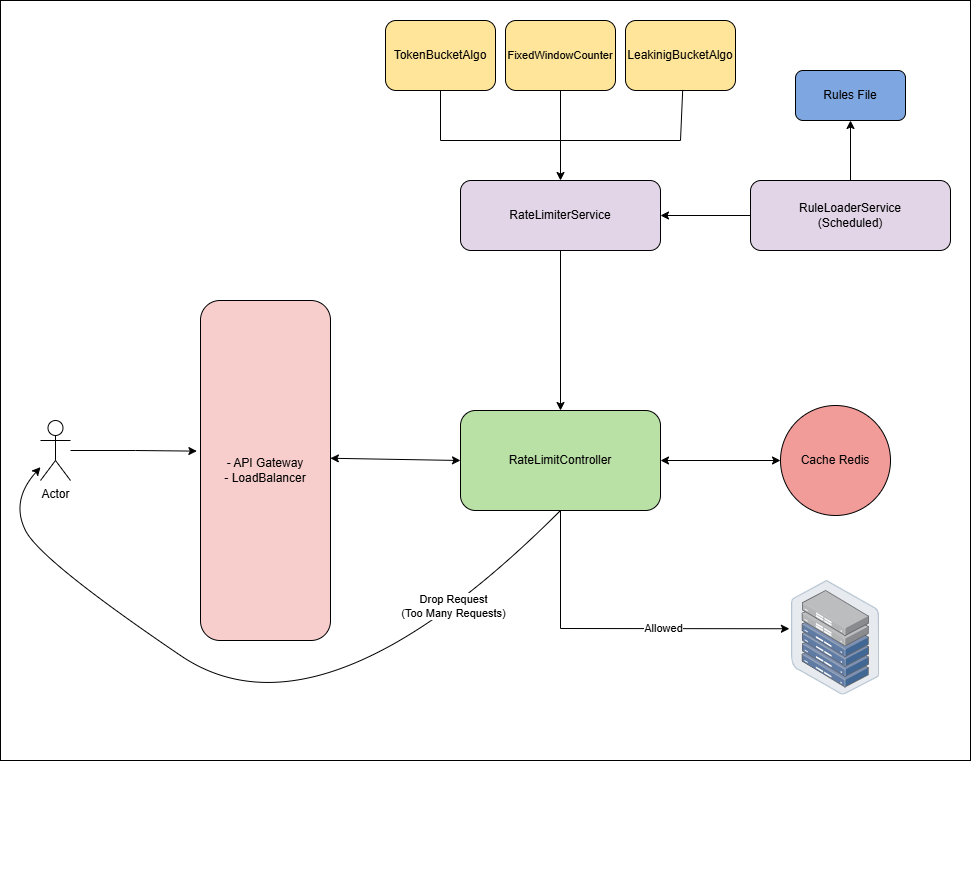

The diagram above was exported from draw.io. Its source (the exported page's mxGraphModel, read from the mxfile embedded in the PNG):
<mxGraphModel dx="1765" dy="800" grid="1" gridSize="10" guides="1" tooltips="1" connect="1" arrows="1" fold="1" page="1" pageScale="1" pageWidth="1169" pageHeight="827" math="0" shadow="0">
  <root>
    <mxCell id="0" />
    <mxCell id="1" parent="0" />
    <mxCell id="0UTGhtIHmFZRnIfTIf0e-14" value="" style="rounded=0;whiteSpace=wrap;html=1;" parent="1" vertex="1">
      <mxGeometry x="300" y="750" width="970" height="760" as="geometry" />
    </mxCell>
    <mxCell id="Sz2WSqQVIlk2mT2rfsqY-20" style="edgeStyle=orthogonalEdgeStyle;rounded=0;orthogonalLoop=1;jettySize=auto;html=1;exitX=0.5;exitY=1;exitDx=0;exitDy=0;" parent="1" edge="1">
      <mxGeometry relative="1" as="geometry">
        <mxPoint x="1000" y="1630" as="sourcePoint" />
        <mxPoint x="1000" y="1630" as="targetPoint" />
      </mxGeometry>
    </mxCell>
    <mxCell id="Sz2WSqQVIlk2mT2rfsqY-21" style="edgeStyle=orthogonalEdgeStyle;rounded=0;orthogonalLoop=1;jettySize=auto;html=1;exitX=0.25;exitY=1;exitDx=0;exitDy=0;entryX=0.346;entryY=0.96;entryDx=0;entryDy=0;entryPerimeter=0;" parent="1" edge="1">
      <mxGeometry relative="1" as="geometry">
        <Array as="points">
          <mxPoint x="846" y="1560" />
          <mxPoint x="503" y="1560" />
        </Array>
        <mxPoint x="503.3600000000001" y="1496.4" as="targetPoint" />
      </mxGeometry>
    </mxCell>
    <mxCell id="0UTGhtIHmFZRnIfTIf0e-1" value="Actor" style="shape=umlActor;verticalLabelPosition=bottom;verticalAlign=top;html=1;outlineConnect=0;" parent="1" vertex="1">
      <mxGeometry x="340" y="1170" width="30" height="60" as="geometry" />
    </mxCell>
    <mxCell id="0UTGhtIHmFZRnIfTIf0e-2" value="- API Gateway&lt;div&gt;- LoadBalancer&lt;/div&gt;" style="rounded=1;whiteSpace=wrap;html=1;fillColor=light-dark(#F8CECC,var(--ge-dark-color, #121212));" parent="1" vertex="1">
      <mxGeometry x="500" y="1050" width="130" height="340" as="geometry" />
    </mxCell>
    <mxCell id="0UTGhtIHmFZRnIfTIf0e-4" value="RateLimitController" style="rounded=1;whiteSpace=wrap;html=1;fillColor=light-dark(#B9E0A5,var(--ge-dark-color, #121212));" parent="1" vertex="1">
      <mxGeometry x="760" y="1160" width="200" height="100" as="geometry" />
    </mxCell>
    <mxCell id="0UTGhtIHmFZRnIfTIf0e-7" value="Cache Redis" style="ellipse;whiteSpace=wrap;html=1;fillColor=light-dark(#F19C99,var(--ge-dark-color, #121212));" parent="1" vertex="1">
      <mxGeometry x="1080" y="1155" width="110" height="110" as="geometry" />
    </mxCell>
    <mxCell id="0UTGhtIHmFZRnIfTIf0e-8" style="edgeStyle=orthogonalEdgeStyle;rounded=0;orthogonalLoop=1;jettySize=auto;html=1;entryX=-0.028;entryY=0.443;entryDx=0;entryDy=0;entryPerimeter=0;" parent="1" source="0UTGhtIHmFZRnIfTIf0e-1" target="0UTGhtIHmFZRnIfTIf0e-2" edge="1">
      <mxGeometry relative="1" as="geometry" />
    </mxCell>
    <mxCell id="0UTGhtIHmFZRnIfTIf0e-9" value="" style="endArrow=classic;startArrow=classic;html=1;rounded=0;entryX=0;entryY=0.5;entryDx=0;entryDy=0;exitX=0.999;exitY=0.464;exitDx=0;exitDy=0;exitPerimeter=0;" parent="1" source="0UTGhtIHmFZRnIfTIf0e-2" target="0UTGhtIHmFZRnIfTIf0e-4" edge="1">
      <mxGeometry width="50" height="50" relative="1" as="geometry">
        <mxPoint x="630" y="1160" as="sourcePoint" />
        <mxPoint x="680" y="1110" as="targetPoint" />
      </mxGeometry>
    </mxCell>
    <mxCell id="5VKyzf0mpXGI7_Wjam7r-4" value="" style="endArrow=classic;startArrow=classic;html=1;rounded=0;exitX=1;exitY=0.5;exitDx=0;exitDy=0;entryX=0;entryY=0.5;entryDx=0;entryDy=0;" parent="1" source="0UTGhtIHmFZRnIfTIf0e-4" target="0UTGhtIHmFZRnIfTIf0e-7" edge="1">
      <mxGeometry width="50" height="50" relative="1" as="geometry">
        <mxPoint x="990" y="1170" as="sourcePoint" />
        <mxPoint x="1040" y="1120" as="targetPoint" />
      </mxGeometry>
    </mxCell>
    <mxCell id="5VKyzf0mpXGI7_Wjam7r-5" value="Rules File" style="rounded=1;whiteSpace=wrap;html=1;fillColor=light-dark(#7EA6E0,var(--ge-dark-color, #121212));" parent="1" vertex="1">
      <mxGeometry x="1095" y="820" width="110" height="50" as="geometry" />
    </mxCell>
    <mxCell id="5VKyzf0mpXGI7_Wjam7r-7" style="edgeStyle=orthogonalEdgeStyle;rounded=0;orthogonalLoop=1;jettySize=auto;html=1;exitX=0.5;exitY=0;exitDx=0;exitDy=0;" parent="1" source="5VKyzf0mpXGI7_Wjam7r-6" target="5VKyzf0mpXGI7_Wjam7r-5" edge="1">
      <mxGeometry relative="1" as="geometry" />
    </mxCell>
    <mxCell id="5VKyzf0mpXGI7_Wjam7r-13" style="edgeStyle=orthogonalEdgeStyle;rounded=0;orthogonalLoop=1;jettySize=auto;html=1;entryX=1;entryY=0.5;entryDx=0;entryDy=0;" parent="1" source="5VKyzf0mpXGI7_Wjam7r-6" target="5VKyzf0mpXGI7_Wjam7r-8" edge="1">
      <mxGeometry relative="1" as="geometry" />
    </mxCell>
    <mxCell id="5VKyzf0mpXGI7_Wjam7r-6" value="RuleLoaderService&lt;div&gt;(Scheduled)&lt;/div&gt;" style="rounded=1;whiteSpace=wrap;html=1;fillColor=light-dark(#E1D5E7,var(--ge-dark-color, #121212));" parent="1" vertex="1">
      <mxGeometry x="1050" y="930" width="200" height="70" as="geometry" />
    </mxCell>
    <mxCell id="5VKyzf0mpXGI7_Wjam7r-27" style="edgeStyle=orthogonalEdgeStyle;rounded=0;orthogonalLoop=1;jettySize=auto;html=1;exitX=0.5;exitY=1;exitDx=0;exitDy=0;" parent="1" source="5VKyzf0mpXGI7_Wjam7r-8" target="0UTGhtIHmFZRnIfTIf0e-4" edge="1">
      <mxGeometry relative="1" as="geometry" />
    </mxCell>
    <mxCell id="5VKyzf0mpXGI7_Wjam7r-8" value="RateLimiterService" style="rounded=1;whiteSpace=wrap;html=1;fillColor=light-dark(#E1D5E7,var(--ge-dark-color, #121212));" parent="1" vertex="1">
      <mxGeometry x="760" y="930" width="200" height="70" as="geometry" />
    </mxCell>
    <mxCell id="5VKyzf0mpXGI7_Wjam7r-9" value="TokenBucketAlgo" style="rounded=1;whiteSpace=wrap;html=1;fillColor=light-dark(#FFE599,var(--ge-dark-color, #121212));" parent="1" vertex="1">
      <mxGeometry x="685" y="770" width="110" height="70" as="geometry" />
    </mxCell>
    <mxCell id="5VKyzf0mpXGI7_Wjam7r-11" value="&lt;font style=&quot;font-size: 11px;&quot;&gt;FixedWindowCounter&lt;/font&gt;" style="rounded=1;whiteSpace=wrap;html=1;fillColor=light-dark(#FFE599,var(--ge-dark-color, #121212));" parent="1" vertex="1">
      <mxGeometry x="805" y="770" width="110" height="70" as="geometry" />
    </mxCell>
    <mxCell id="5VKyzf0mpXGI7_Wjam7r-12" value="LeakinigBucketAlgo" style="rounded=1;whiteSpace=wrap;html=1;fillColor=light-dark(#FFE599,var(--ge-dark-color, #121212));" parent="1" vertex="1">
      <mxGeometry x="925" y="770" width="110" height="70" as="geometry" />
    </mxCell>
    <mxCell id="5VKyzf0mpXGI7_Wjam7r-24" value="" style="endArrow=none;html=1;rounded=0;" parent="1" edge="1">
      <mxGeometry width="50" height="50" relative="1" as="geometry">
        <mxPoint x="860" y="890" as="sourcePoint" />
        <mxPoint x="860" y="840" as="targetPoint" />
      </mxGeometry>
    </mxCell>
    <mxCell id="5VKyzf0mpXGI7_Wjam7r-25" value="" style="endArrow=none;html=1;rounded=0;entryX=0.52;entryY=0.992;entryDx=0;entryDy=0;entryPerimeter=0;" parent="1" target="5VKyzf0mpXGI7_Wjam7r-12" edge="1">
      <mxGeometry width="50" height="50" relative="1" as="geometry">
        <mxPoint x="860" y="890" as="sourcePoint" />
        <mxPoint x="990" y="850" as="targetPoint" />
        <Array as="points">
          <mxPoint x="980" y="890" />
        </Array>
      </mxGeometry>
    </mxCell>
    <mxCell id="5VKyzf0mpXGI7_Wjam7r-26" value="" style="endArrow=classic;html=1;rounded=0;exitX=0.5;exitY=1;exitDx=0;exitDy=0;entryX=0.5;entryY=0;entryDx=0;entryDy=0;" parent="1" source="5VKyzf0mpXGI7_Wjam7r-9" target="5VKyzf0mpXGI7_Wjam7r-8" edge="1">
      <mxGeometry width="50" height="50" relative="1" as="geometry">
        <mxPoint x="740" y="920" as="sourcePoint" />
        <mxPoint x="790" y="870" as="targetPoint" />
        <Array as="points">
          <mxPoint x="740" y="890" />
          <mxPoint x="860" y="890" />
        </Array>
      </mxGeometry>
    </mxCell>
    <mxCell id="5VKyzf0mpXGI7_Wjam7r-29" value="" style="curved=1;endArrow=classic;html=1;rounded=0;exitX=0.5;exitY=1;exitDx=0;exitDy=0;" parent="1" source="0UTGhtIHmFZRnIfTIf0e-4" target="0UTGhtIHmFZRnIfTIf0e-1" edge="1">
      <mxGeometry width="50" height="50" relative="1" as="geometry">
        <mxPoint x="310" y="1300" as="sourcePoint" />
        <mxPoint x="360" y="1250" as="targetPoint" />
        <Array as="points">
          <mxPoint x="620" y="1500" />
          <mxPoint x="340" y="1310" />
          <mxPoint x="310" y="1250" />
        </Array>
      </mxGeometry>
    </mxCell>
    <mxCell id="5VKyzf0mpXGI7_Wjam7r-30" value="Drop Request&lt;div&gt;(Too Many Requests)&lt;/div&gt;" style="edgeLabel;html=1;align=center;verticalAlign=middle;resizable=0;points=[];" parent="5VKyzf0mpXGI7_Wjam7r-29" vertex="1" connectable="0">
      <mxGeometry x="-0.6366" y="-8" relative="1" as="geometry">
        <mxPoint as="offset" />
      </mxGeometry>
    </mxCell>
    <mxCell id="5VKyzf0mpXGI7_Wjam7r-31" value="" style="endArrow=classic;html=1;rounded=0;entryX=-0.024;entryY=0.421;entryDx=0;entryDy=0;entryPerimeter=0;" parent="1" target="5VKyzf0mpXGI7_Wjam7r-32" edge="1">
      <mxGeometry width="50" height="50" relative="1" as="geometry">
        <mxPoint x="860" y="1260" as="sourcePoint" />
        <mxPoint x="950" y="1300" as="targetPoint" />
        <Array as="points">
          <mxPoint x="860" y="1378" />
        </Array>
      </mxGeometry>
    </mxCell>
    <mxCell id="5VKyzf0mpXGI7_Wjam7r-33" value="Allowed" style="edgeLabel;html=1;align=center;verticalAlign=middle;resizable=0;points=[];" parent="5VKyzf0mpXGI7_Wjam7r-31" vertex="1" connectable="0">
      <mxGeometry x="0.2652" y="1" relative="1" as="geometry">
        <mxPoint as="offset" />
      </mxGeometry>
    </mxCell>
    <mxCell id="5VKyzf0mpXGI7_Wjam7r-32" value="" style="image;points=[];aspect=fixed;html=1;align=center;shadow=0;dashed=0;image=img/lib/allied_telesis/storage/Datacenter_Server_Half_Rack_ToR.svg;" parent="1" vertex="1">
      <mxGeometry x="1091" y="1330" width="88.2" height="114.6" as="geometry" />
    </mxCell>
  </root>
</mxGraphModel>